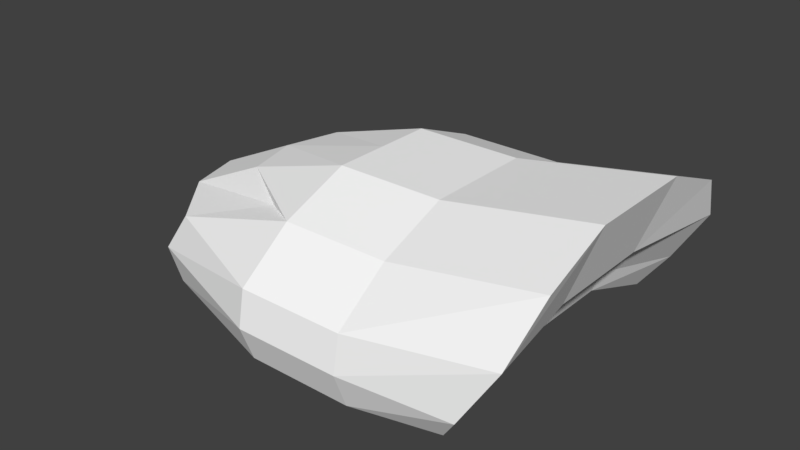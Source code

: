# Source: Scout.blend  (saved by Blender 2.77.0; exported with 4.5.12 LTS)
import bpy
from mathutils import Matrix  # noqa: F401  (used for matrix-valued properties, if any)

bpy.ops.wm.read_factory_settings(use_empty=True)
scene = bpy.context.scene
scene.name = 'Scene'

# ---- collections
col_collection_1 = bpy.data.collections.new('Collection 1'); scene.collection.children.link(col_collection_1)

# ---- materials (node trees are filled in below, after node groups)
mat_material_001 = bpy.data.materials.new('Material.001')
mat_material_001.alpha_threshold = 0.0
mat_material_001.diffuse_color = (0.2853, 0.5025, 0.8, 1.0)
mat_material_001.roughness = 0.5
mat_material_002 = bpy.data.materials.new('Material.002')
mat_material_002.alpha_threshold = 0.0
mat_material_002.diffuse_color = (0.1626, 0.1499, 0.1594, 1.0)
mat_material_002.roughness = 0.5

# ---- material node trees
mat_material_001.use_nodes = True; mat_material_001.node_tree.nodes.clear()
_N = mat_material_001.node_tree.nodes; _L = mat_material_001.node_tree.links
n0 = _N.new('ShaderNodeOutputMaterial'); n0.name = 'Material Output'; n0.location = (300, 300)
n1 = _N.new('ShaderNodeBsdfDiffuse'); n1.name = 'Diffuse BSDF'; n1.location = (10, 300)
n1.inputs[0].default_value = (1.0, 1.0, 1.0, 1.0)
_L.new(n1.outputs[0], n0.inputs[0])
n0.is_active_output = True
mat_material_002.use_nodes = True; mat_material_002.node_tree.nodes.clear()
_N = mat_material_002.node_tree.nodes; _L = mat_material_002.node_tree.links
n0 = _N.new('ShaderNodeOutputMaterial'); n0.name = 'Material Output'; n0.location = (300, 300)
n1 = _N.new('ShaderNodeBsdfDiffuse'); n1.name = 'Diffuse BSDF'; n1.location = (10, 300)
n1.inputs[0].default_value = (1.0, 1.0, 1.0, 1.0)
_L.new(n1.outputs[0], n0.inputs[0])
n0.is_active_output = True

# ---- world
world_world = bpy.data.worlds.new('World'); scene.world = world_world
world_world.color = (0.05088, 0.05088, 0.05088)
world_world.use_sun_shadow = False
world_world.sun_shadow_jitter_overblur = 0.0
world_world.cycles.sampling_method = 'MANUAL'

# ---- meshes
me_cube_001 = bpy.data.meshes.new('Cube.001')
me_cube_001.from_pydata([(-1.584, -0.707, -0.4392), (-0.9097, -0.5763, 0.2173), (-1.584, 0.707, -0.4392), (-0.9097, 0.5763, 0.2173), (0.5064, -0.9128, -0.4072), (0.9338, -0.7527, 0.4392), (0.5064, 0.9128, -0.4072), (0.9338, 0.7527, 0.4392), (-1.294, -0.3333, 0.2477), (-1.294, 0.3333, 0.2477), (-1.864, 0.3333, -0.6064), (-1.864, -0.3333, -0.6064), (0.9338, 0.3333, 0.6064), (0.9338, -0.3333, 0.6064), (0.5332, -0.3333, -0.1791), (0.5332, 0.3333, -0.1791), (-0.6361, 0.7527, 0.2772), (0.01437, 0.7527, 0.2772), (-0.02494, 1.0, -0.4392), (-0.6754, 1.0, -0.4392), (0.01437, -0.7527, 0.2772), (-0.6361, -0.7527, 0.2772), (-0.6754, -1.0, -0.4392), (-0.02494, -1.0, -0.4392), (0.01437, -0.3333, 0.4444), (-0.6361, -0.3333, 0.4444), (0.01437, 0.3333, 0.4444), (-0.6361, 0.3333, 0.4444), (-0.6754, -0.3333, -0.4082), (-0.0107, -0.3333, -0.3288), (-0.6754, 0.3333, -0.4082), (-0.0107, 0.3333, -0.3288), (-1.382, 0.0, 0.2477), (-1.952, 0.0, -0.6064), (0.9338, 0.0, 0.6064), (0.5332, 0.0, -0.1791), (-0.6754, 0.0, -0.4082), (-0.0107, 0.0, -0.3288), (0.01437, 0.0, 0.4444), (-0.6361, 0.0, 0.4444), (-1.52, -0.6943, 0.0), (-1.52, 0.6943, 0.0), (0.8593, 0.9793, 0.1296), (0.8593, -0.9793, 0.1296), (0.7518, 0.3333, 0.1296), (0.7518, -0.3333, 0.1296), (-1.818, -0.3333, 0.0), (-1.818, 0.3333, 0.0), (-0.02494, -1.044, 0.0), (-0.6754, -1.044, 0.0), (-0.6754, 1.044, 0.0), (-0.02494, 1.044, 0.0), (-1.906, 0.0, 0.0), (0.7518, 0.0, 0.1296), (-1.645, 0.7432, -0.2196), (0.6433, 1.015, -0.2196), (0.6433, -1.015, -0.2196), (0.5824, 0.3333, -0.05091), (0.5824, -0.3333, -0.05091), (-0.02494, -1.084, -0.2196), (-0.6754, -1.084, -0.2196), (-0.6754, 1.084, -0.2196), (-0.02494, 1.084, -0.2196), (0.5824, 0.0, -0.05091), (-1.645, -0.7432, -0.2196), (-1.711, 0.6556, -0.2255), (-1.658, 0.6237, -0.4192), (-1.889, -0.2941, -0.5668), (-1.658, -0.6237, -0.4192), (-1.889, 0.2941, -0.5668), (-1.966, 2.472e-10, -0.5668), (-1.711, -0.6556, -0.2255), (-1.602, -0.6125, -0.03178), (-1.93, 2.472e-10, -0.03178), (-1.852, -0.2941, -0.03178), (-1.852, 0.2941, -0.03178), (-1.602, 0.6125, -0.03178), (-1.614, 0.6556, -0.2255), (-1.561, 0.6237, -0.4192), (-1.808, -0.2941, -0.5668), (-1.561, -0.6237, -0.4192), (-1.808, 0.2941, -0.5668), (-1.885, 2.472e-10, -0.5668), (-1.763, -0.2941, -0.2993), (-1.763, 0.2941, -0.2993), (-1.84, 2.472e-10, -0.2993), (-1.614, -0.6556, -0.2255), (-1.504, -0.6125, -0.03178), (-1.845, 2.472e-10, -0.03178), (-1.767, -0.2941, -0.03178), (-1.767, 0.2941, -0.03178), (-1.504, 0.6125, -0.03178)], [], [(54, 2, 66, 65), (62, 55, 6, 18), (58, 56, 4, 14), (60, 64, 0, 22), (31, 18, 6, 15), (27, 16, 3, 9), (21, 25, 8, 1), (39, 27, 9, 32), (23, 29, 14, 4), (37, 31, 15, 35), (55, 57, 15, 6), (63, 58, 14, 35), (41, 54, 65, 76), (40, 46, 74, 72), (33, 10, 30, 36), (36, 30, 31, 37), (0, 11, 28, 22), (22, 28, 29, 23), (34, 12, 26, 38), (38, 26, 27, 39), (5, 13, 24, 20), (20, 24, 25, 21), (12, 7, 17, 26), (26, 17, 16, 27), (10, 2, 19, 30), (30, 19, 18, 31), (56, 59, 23, 4), (59, 60, 22, 23), (54, 61, 19, 2), (61, 62, 18, 19), (24, 38, 39, 25), (13, 34, 38, 24), (28, 36, 37, 29), (11, 33, 36, 28), (33, 11, 67, 70), (57, 63, 35, 15), (29, 37, 35, 14), (25, 39, 32, 8), (12, 34, 53, 44), (8, 32, 52, 46), (16, 17, 51, 50), (3, 16, 50, 41), (20, 21, 49, 48), (5, 20, 48, 43), (32, 9, 47, 52), (1, 8, 46, 40), (34, 13, 45, 53), (7, 12, 44, 42), (21, 1, 40, 49), (13, 5, 43, 45), (17, 7, 42, 51), (9, 3, 41, 47), (44, 53, 63, 57), (0, 64, 71, 68), (50, 51, 62, 61), (41, 50, 61, 54), (48, 49, 60, 59), (43, 48, 59, 56), (64, 40, 72, 71), (47, 41, 76, 75), (53, 45, 58, 63), (42, 44, 57, 55), (49, 40, 64, 60), (45, 43, 56, 58), (51, 42, 55, 62), (52, 47, 75, 73), (67, 68, 80, 79), (72, 74, 89, 87), (65, 66, 78, 77), (68, 71, 86, 80), (73, 75, 90, 88), (70, 67, 79, 82), (76, 65, 77, 91), (69, 70, 82, 81), (46, 52, 73, 74), (11, 0, 68, 67), (10, 33, 70, 69), (2, 10, 69, 66), (84, 77, 78, 81), (86, 83, 79, 80), (85, 84, 81, 82), (83, 85, 82, 79), (89, 88, 85, 83), (88, 90, 84, 85), (87, 89, 83, 86), (90, 91, 77, 84), (71, 72, 87, 86), (75, 76, 91, 90), (66, 69, 81, 78), (74, 73, 88, 89)])
me_cube_001.polygons.foreach_set('material_index', [0, 0, 0, 0, 0, 1, 1, 1, 0, 0, 0, 0, 0, 0, 0, 0, 0, 0, 0, 0, 0, 0, 0, 0, 0, 0, 0, 0, 0, 0, 0, 0, 0, 0, 0, 0, 0, 1, 0, 0, 0, 0, 0, 0, 0, 0, 0, 0, 0, 0, 0, 0, 0, 0, 0, 0, 0, 0, 0, 0, 0, 0, 0, 0, 0, 0, 0, 0, 0, 0, 0, 0, 0, 0, 0, 0, 0, 0, 1, 1, 1, 1, 1, 1, 1, 1, 0, 0, 0, 0])
_uv = me_cube_001.uv_layers.new(name='UVMap')
_uv.uv.foreach_set('vector', [0.1048, 0.7242, 0.06902, 0.7451, 0.06746, 0.7225, 0.09769, 0.7098, 0.3163, 0.8962, 0.4387, 0.9501, 0.3964, 0.9808, 0.2956, 0.9365, 0.7344, 0.796, 0.6157, 0.7762, 0.6339, 0.7365, 0.7342, 0.7727, 0.2633, 0.4232, 0.1311, 0.508, 0.1017, 0.4794, 0.2438, 0.3873, 0.8633, 0.512, 0.9788, 0.5061, 0.9668, 0.5963, 0.8623, 0.6087, 0.2086, 0.0183, 0.2855, 0.02554, 0.2566, 0.07423, 0.2087, 0.1358, 0.01762, 0.02554, 0.09452, 0.0183, 0.09439, 0.1358, 0.04654, 0.07423, 0.1516, 0.01836, 0.2086, 0.0183, 0.2087, 0.1358, 0.1516, 0.1504, 0.6329, 0.5066, 0.7483, 0.5122, 0.7494, 0.6087, 0.6451, 0.5965, 0.8058, 0.512, 0.8633, 0.512, 0.8623, 0.6087, 0.8059, 0.6084, 0.966, 0.7762, 0.8475, 0.7961, 0.8477, 0.7727, 0.9478, 0.7365, 0.7909, 0.7961, 0.7344, 0.796, 0.7342, 0.7727, 0.7909, 0.7726, 0.1388, 0.7143, 0.1048, 0.7242, 0.09769, 0.7098, 0.1288, 0.7016, 0.1616, 0.5256, 0.1266, 0.5749, 0.1197, 0.5784, 0.1489, 0.5354, 0.8053, 0.1751, 0.8623, 0.1898, 0.8631, 0.3962, 0.8056, 0.3964, 0.8056, 0.3964, 0.8631, 0.3962, 0.8633, 0.512, 0.8058, 0.512, 0.6818, 0.2415, 0.7484, 0.19, 0.7483, 0.3964, 0.6338, 0.3964, 0.6338, 0.3964, 0.7483, 0.3964, 0.7483, 0.5122, 0.6329, 0.5066, 0.5835, 0.6699, 0.575, 0.7382, 0.3941, 0.71, 0.4032, 0.6498, 0.4032, 0.6498, 0.3941, 0.71, 0.2874, 0.6876, 0.2954, 0.6371, 0.5884, 0.5086, 0.5893, 0.6022, 0.408, 0.5888, 0.404, 0.5053, 0.404, 0.5053, 0.408, 0.5888, 0.2995, 0.5861, 0.2971, 0.5173, 0.575, 0.7382, 0.5528, 0.8304, 0.3719, 0.791, 0.3941, 0.71, 0.3941, 0.71, 0.3719, 0.791, 0.2686, 0.7538, 0.2874, 0.6876, 0.8623, 0.1898, 0.9291, 0.241, 0.9777, 0.3959, 0.8631, 0.3962, 0.8631, 0.3962, 0.9777, 0.3959, 0.9788, 0.5061, 0.8633, 0.512, 0.5067, 0.3672, 0.3756, 0.3909, 0.3648, 0.346, 0.4732, 0.3274, 0.3756, 0.3909, 0.2633, 0.4232, 0.2438, 0.3873, 0.3648, 0.346, 0.1048, 0.7242, 0.2144, 0.8381, 0.1869, 0.8699, 0.06902, 0.7451, 0.2144, 0.8381, 0.3163, 0.8962, 0.2956, 0.9365, 0.1869, 0.8699, 0.408, 0.5888, 0.4032, 0.6498, 0.2954, 0.6371, 0.2995, 0.5861, 0.5893, 0.6022, 0.5835, 0.6699, 0.4032, 0.6498, 0.408, 0.5888, 0.7483, 0.3964, 0.8056, 0.3964, 0.8058, 0.512, 0.7483, 0.5122, 0.7484, 0.19, 0.8053, 0.1751, 0.8056, 0.3964, 0.7483, 0.3964, 0.02047, 0.6039, 0.0356, 0.5441, 0.04023, 0.554, 0.02809, 0.6049, 0.8475, 0.7961, 0.7909, 0.7961, 0.7909, 0.7726, 0.8477, 0.7727, 0.7483, 0.5122, 0.8058, 0.512, 0.8059, 0.6084, 0.7494, 0.6087, 0.09452, 0.0183, 0.1516, 0.01836, 0.1516, 0.1504, 0.09439, 0.1358, 0.8477, 0.9258, 0.791, 0.9257, 0.7909, 0.8384, 0.8482, 0.8381, 0.2006, 0.5797, 0.1853, 0.624, 0.1116, 0.6151, 0.1266, 0.5749, 0.2686, 0.7538, 0.3719, 0.791, 0.3357, 0.8585, 0.2353, 0.807, 0.2314, 0.7202, 0.2686, 0.7538, 0.2353, 0.807, 0.1388, 0.7143, 0.404, 0.5053, 0.2971, 0.5173, 0.2768, 0.4577, 0.3852, 0.4319, 0.5884, 0.5086, 0.404, 0.5053, 0.3852, 0.4319, 0.5625, 0.4319, 0.1853, 0.624, 0.1896, 0.6707, 0.1166, 0.6578, 0.1116, 0.6151, 0.2529, 0.5413, 0.2006, 0.5797, 0.1266, 0.5749, 0.1616, 0.5256, 0.791, 0.9257, 0.734, 0.9259, 0.7336, 0.8383, 0.7909, 0.8384, 0.9201, 0.8999, 0.8477, 0.9258, 0.8482, 0.8381, 0.9602, 0.8469, 0.2971, 0.5173, 0.2529, 0.5413, 0.1616, 0.5256, 0.2768, 0.4577, 0.734, 0.9259, 0.6617, 0.9, 0.6215, 0.847, 0.7336, 0.8383, 0.3719, 0.791, 0.5528, 0.8304, 0.5092, 0.8999, 0.3357, 0.8585, 0.1896, 0.6707, 0.2314, 0.7202, 0.1388, 0.7143, 0.1166, 0.6578, 0.8482, 0.8381, 0.7909, 0.8384, 0.7909, 0.7961, 0.8475, 0.7961, 0.1017, 0.4794, 0.1311, 0.508, 0.1208, 0.5201, 0.09471, 0.5008, 0.2353, 0.807, 0.3357, 0.8585, 0.3163, 0.8962, 0.2144, 0.8381, 0.1388, 0.7143, 0.2353, 0.807, 0.2144, 0.8381, 0.1048, 0.7242, 0.3852, 0.4319, 0.2768, 0.4577, 0.2633, 0.4232, 0.3756, 0.3909, 0.5625, 0.4319, 0.3852, 0.4319, 0.3756, 0.3909, 0.5067, 0.3672, 0.1311, 0.508, 0.1616, 0.5256, 0.1489, 0.5354, 0.1208, 0.5201, 0.1166, 0.6578, 0.1388, 0.7143, 0.1288, 0.7016, 0.1106, 0.6528, 0.7909, 0.8384, 0.7336, 0.8383, 0.7344, 0.796, 0.7909, 0.7961, 0.9602, 0.8469, 0.8482, 0.8381, 0.8475, 0.7961, 0.966, 0.7762, 0.2768, 0.4577, 0.1616, 0.5256, 0.1311, 0.508, 0.2633, 0.4232, 0.7336, 0.8383, 0.6215, 0.847, 0.6157, 0.7762, 0.7344, 0.796, 0.3357, 0.8585, 0.5092, 0.8999, 0.4387, 0.9501, 0.3163, 0.8962, 0.1116, 0.6151, 0.1166, 0.6578, 0.1106, 0.6528, 0.1066, 0.6145, 0.4517, 0.03133, 0.3828, 0.04738, 0.3663, 0.03753, 0.4442, 0.01931, 0.376, 0.1181, 0.4459, 0.1191, 0.4383, 0.1328, 0.3599, 0.1303, 0.6141, 0.08317, 0.6165, 0.04959, 0.6335, 0.04035, 0.6338, 0.0847, 0.3828, 0.04738, 0.3837, 0.0807, 0.3643, 0.08138, 0.3663, 0.03753, 0.4972, 0.1183, 0.549, 0.1198, 0.5563, 0.1339, 0.4971, 0.1344, 0.5003, 0.03114, 0.4517, 0.03133, 0.4442, 0.01931, 0.5002, 0.01581, 0.6203, 0.1214, 0.6141, 0.08317, 0.6338, 0.0847, 0.6361, 0.1344, 0.5482, 0.03073, 0.5003, 0.03114, 0.5002, 0.01581, 0.556, 0.01888, 0.1266, 0.5749, 0.1116, 0.6151, 0.1066, 0.6145, 0.1197, 0.5784, 0.0356, 0.5441, 0.1017, 0.4794, 0.09471, 0.5008, 0.04023, 0.554, 0.02047, 0.6658, 0.02047, 0.6039, 0.02809, 0.6049, 0.02742, 0.6572, 0.06902, 0.7451, 0.02047, 0.6658, 0.02742, 0.6572, 0.06746, 0.7225, 0.7993, 0.07894, 0.733, 0.09482, 0.7324, 0.06062, 0.8008, 0.03253, 0.9718, 0.09482, 0.9055, 0.07894, 0.904, 0.03253, 0.9724, 0.06062, 0.8524, 0.07795, 0.7993, 0.07894, 0.8008, 0.03253, 0.8524, 0.03109, 0.9055, 0.07894, 0.8524, 0.07795, 0.8524, 0.03109, 0.904, 0.03253, 0.904, 0.1247, 0.8524, 0.1242, 0.8524, 0.07795, 0.9055, 0.07894, 0.8524, 0.1242, 0.8008, 0.1247, 0.7993, 0.07894, 0.8524, 0.07795, 0.9734, 0.1331, 0.904, 0.1247, 0.9055, 0.07894, 0.9718, 0.09482, 0.8008, 0.1247, 0.7314, 0.1331, 0.733, 0.09482, 0.7993, 0.07894, 0.3837, 0.0807, 0.376, 0.1181, 0.3599, 0.1303, 0.3643, 0.08138, 0.549, 0.1198, 0.6203, 0.1214, 0.6361, 0.1344, 0.5563, 0.1339, 0.6165, 0.04959, 0.5482, 0.03073, 0.556, 0.01888, 0.6335, 0.04035, 0.4459, 0.1191, 0.4972, 0.1183, 0.4971, 0.1344, 0.4383, 0.1328])
me_cube_001.materials.append(mat_material_001)
me_cube_001.materials.append(mat_material_002)
me_cube_001.use_remesh_preserve_volume = False
me_cube_001.use_remesh_preserve_attributes = False
me_cube_001.use_mirror_vertex_groups = False
me_cube_001.update()

# ---- objects
ob_cube = bpy.data.objects.new('Cube', me_cube_001)

# ---- transforms, parenting, visibility, modifiers, constraints
ob_cube.location = (0.0, 0.0, 0.0)
ob_cube.lineart.crease_threshold = 0.0

# ---- collection membership
col_collection_1.objects.link(ob_cube)

# ---- scene / render settings (as saved in the file)
scene.frame_start = 1; scene.frame_end = 250; scene.frame_set(1)
scene.render.engine = 'CYCLES'
scene.render.resolution_x = 1280
scene.render.resolution_y = 720
scene.render.resolution_percentage = 50
scene.render.dither_intensity = 0.0
scene.cycles.use_denoising = False
scene.cycles.samples = 128
scene.cycles.sampling_pattern = 'TABULATED_SOBOL'
scene.cycles.light_sampling_threshold = 0.0
scene.cycles.use_adaptive_sampling = False
scene.cycles.use_light_tree = False
scene.cycles.blur_glossy = 0.0
scene.cycles.sample_clamp_indirect = 0.0
scene.view_settings.view_transform = 'Standard'
bpy.context.view_layer.update()

# ---- added for rendering (the .blend has no active camera and no usable light): camera, sun
cam_auto = bpy.data.cameras.new('AutoCamera')
cam_auto.lens = 50.0
cam_auto.sensor_width = 36.0
cam_auto.clip_end = 1000.0
ob_auto_camera = bpy.data.objects.new('AutoCamera', cam_auto)
scene.collection.objects.link(ob_auto_camera)
ob_auto_camera.location = (3.01682, -4.23971, 2.82647)
ob_auto_camera.rotation_euler = (1.09748, -7.21219e-08, 0.694738)
scene.camera = ob_auto_camera
light_auto_sun = bpy.data.lights.new('AutoSun', 'SUN')
light_auto_sun.energy = 3.0
light_auto_sun.angle = 0.0523599
ob_auto_sun = bpy.data.objects.new('AutoSun', light_auto_sun)
scene.collection.objects.link(ob_auto_sun)
ob_auto_sun.rotation_euler = (0.872665, 0.174533, 0.523599)
bpy.context.view_layer.update()
